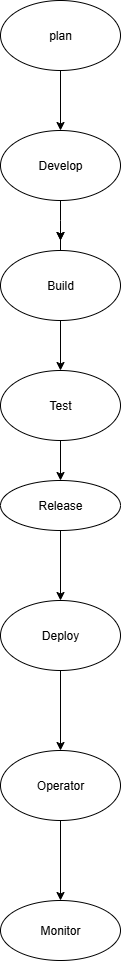

The diagram above was exported from draw.io. Its source (the exported page's mxGraphModel, read from the mxfile embedded in the PNG):
<mxGraphModel dx="872" dy="473" grid="1" gridSize="10" guides="1" tooltips="1" connect="1" arrows="1" fold="1" page="1" pageScale="1" pageWidth="850" pageHeight="1100" math="0" shadow="0">
  <root>
    <mxCell id="0" />
    <mxCell id="1" parent="0" />
    <mxCell id="W1lRZDgWA8B4Y2PJjulh-10" style="edgeStyle=orthogonalEdgeStyle;rounded=0;orthogonalLoop=1;jettySize=auto;html=1;exitX=0.5;exitY=1;exitDx=0;exitDy=0;entryX=0.5;entryY=0;entryDx=0;entryDy=0;" edge="1" parent="1" source="nzgB3To7rp6BbjWA3uo--1" target="W1lRZDgWA8B4Y2PJjulh-7">
      <mxGeometry relative="1" as="geometry" />
    </mxCell>
    <mxCell id="nzgB3To7rp6BbjWA3uo--1" value="plan" style="ellipse;whiteSpace=wrap;html=1;" parent="1" vertex="1">
      <mxGeometry x="380" y="30" width="120" height="70" as="geometry" />
    </mxCell>
    <mxCell id="W1lRZDgWA8B4Y2PJjulh-12" style="edgeStyle=orthogonalEdgeStyle;rounded=0;orthogonalLoop=1;jettySize=auto;html=1;" edge="1" parent="1" source="W1lRZDgWA8B4Y2PJjulh-2">
      <mxGeometry relative="1" as="geometry">
        <mxPoint x="440" y="270" as="targetPoint" />
      </mxGeometry>
    </mxCell>
    <mxCell id="W1lRZDgWA8B4Y2PJjulh-13" value="" style="edgeStyle=orthogonalEdgeStyle;rounded=0;orthogonalLoop=1;jettySize=auto;html=1;" edge="1" parent="1" source="W1lRZDgWA8B4Y2PJjulh-2" target="W1lRZDgWA8B4Y2PJjulh-4">
      <mxGeometry relative="1" as="geometry" />
    </mxCell>
    <mxCell id="W1lRZDgWA8B4Y2PJjulh-2" value="Build" style="ellipse;whiteSpace=wrap;html=1;" vertex="1" parent="1">
      <mxGeometry x="380" y="280" width="120" height="70" as="geometry" />
    </mxCell>
    <mxCell id="W1lRZDgWA8B4Y2PJjulh-15" value="" style="edgeStyle=orthogonalEdgeStyle;rounded=0;orthogonalLoop=1;jettySize=auto;html=1;" edge="1" parent="1" source="W1lRZDgWA8B4Y2PJjulh-3" target="W1lRZDgWA8B4Y2PJjulh-8">
      <mxGeometry relative="1" as="geometry" />
    </mxCell>
    <mxCell id="W1lRZDgWA8B4Y2PJjulh-3" value="Release" style="ellipse;whiteSpace=wrap;html=1;" vertex="1" parent="1">
      <mxGeometry x="380" y="510" width="120" height="50" as="geometry" />
    </mxCell>
    <mxCell id="W1lRZDgWA8B4Y2PJjulh-14" value="" style="edgeStyle=orthogonalEdgeStyle;rounded=0;orthogonalLoop=1;jettySize=auto;html=1;" edge="1" parent="1" source="W1lRZDgWA8B4Y2PJjulh-4" target="W1lRZDgWA8B4Y2PJjulh-3">
      <mxGeometry relative="1" as="geometry" />
    </mxCell>
    <mxCell id="W1lRZDgWA8B4Y2PJjulh-4" value="Test" style="ellipse;whiteSpace=wrap;html=1;" vertex="1" parent="1">
      <mxGeometry x="380" y="400" width="120" height="70" as="geometry" />
    </mxCell>
    <mxCell id="W1lRZDgWA8B4Y2PJjulh-11" style="edgeStyle=orthogonalEdgeStyle;rounded=0;orthogonalLoop=1;jettySize=auto;html=1;exitX=0.5;exitY=1;exitDx=0;exitDy=0;" edge="1" parent="1" source="W1lRZDgWA8B4Y2PJjulh-7">
      <mxGeometry relative="1" as="geometry">
        <mxPoint x="440" y="270" as="targetPoint" />
      </mxGeometry>
    </mxCell>
    <mxCell id="W1lRZDgWA8B4Y2PJjulh-7" value="Develop" style="ellipse;whiteSpace=wrap;html=1;" vertex="1" parent="1">
      <mxGeometry x="380" y="160" width="120" height="70" as="geometry" />
    </mxCell>
    <mxCell id="W1lRZDgWA8B4Y2PJjulh-24" value="" style="edgeStyle=orthogonalEdgeStyle;rounded=0;orthogonalLoop=1;jettySize=auto;html=1;" edge="1" parent="1" source="W1lRZDgWA8B4Y2PJjulh-8" target="W1lRZDgWA8B4Y2PJjulh-9">
      <mxGeometry relative="1" as="geometry" />
    </mxCell>
    <mxCell id="W1lRZDgWA8B4Y2PJjulh-8" value="Deploy" style="ellipse;whiteSpace=wrap;html=1;" vertex="1" parent="1">
      <mxGeometry x="380" y="630" width="120" height="70" as="geometry" />
    </mxCell>
    <mxCell id="W1lRZDgWA8B4Y2PJjulh-25" value="" style="edgeStyle=orthogonalEdgeStyle;rounded=0;orthogonalLoop=1;jettySize=auto;html=1;" edge="1" parent="1" source="W1lRZDgWA8B4Y2PJjulh-9" target="W1lRZDgWA8B4Y2PJjulh-18">
      <mxGeometry relative="1" as="geometry" />
    </mxCell>
    <mxCell id="W1lRZDgWA8B4Y2PJjulh-9" value="Operator" style="ellipse;whiteSpace=wrap;html=1;" vertex="1" parent="1">
      <mxGeometry x="380" y="780" width="120" height="70" as="geometry" />
    </mxCell>
    <mxCell id="W1lRZDgWA8B4Y2PJjulh-18" value="Monitor" style="ellipse;whiteSpace=wrap;html=1;" vertex="1" parent="1">
      <mxGeometry x="380" y="930" width="120" height="60" as="geometry" />
    </mxCell>
  </root>
</mxGraphModel>